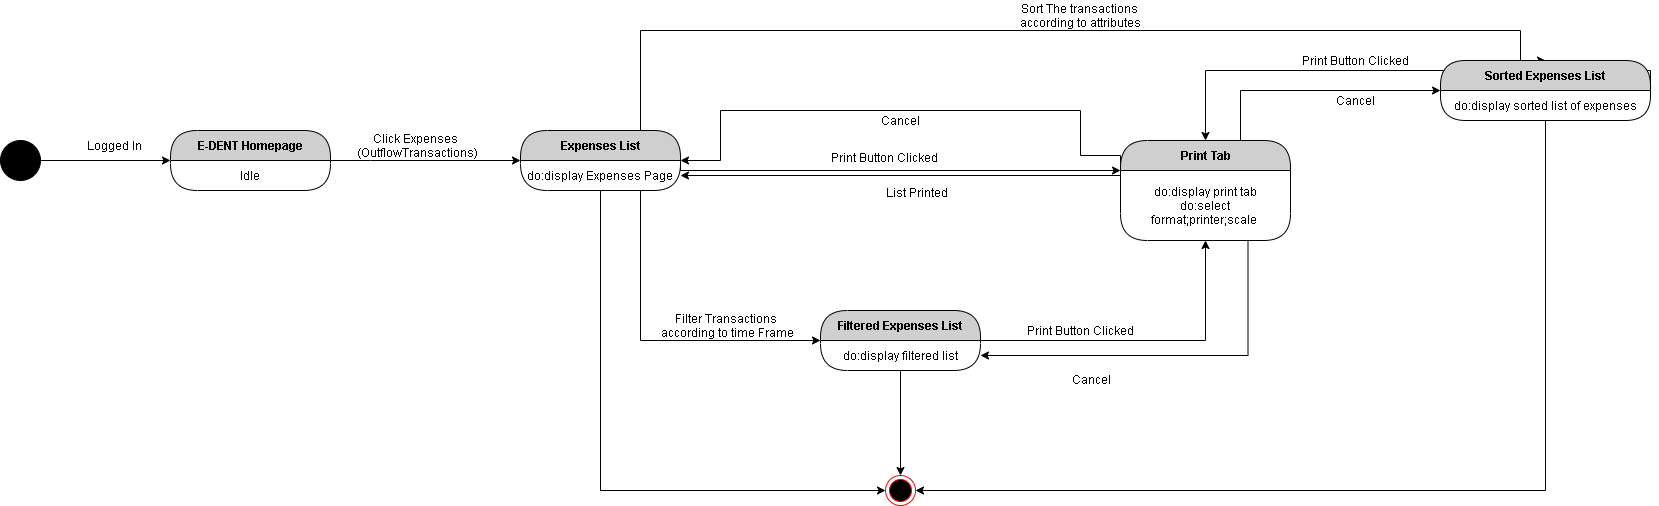

The diagram above was exported from draw.io. Its source (the exported page's mxGraphModel, read from the mxfile embedded in the PNG):
<mxGraphModel dx="1108" dy="510" grid="1" gridSize="10" guides="1" tooltips="1" connect="1" arrows="1" fold="1" page="1" pageScale="1" pageWidth="850" pageHeight="1100" math="0" shadow="0">
  <root>
    <mxCell id="WSRpNC2Mf7_WEBKSuyTr-0" />
    <mxCell id="WSRpNC2Mf7_WEBKSuyTr-1" parent="WSRpNC2Mf7_WEBKSuyTr-0" />
    <mxCell id="WSRpNC2Mf7_WEBKSuyTr-2" style="edgeStyle=orthogonalEdgeStyle;rounded=0;orthogonalLoop=1;jettySize=auto;html=1;exitX=1;exitY=0.5;exitDx=0;exitDy=0;entryX=0;entryY=0.5;entryDx=0;entryDy=0;" parent="WSRpNC2Mf7_WEBKSuyTr-1" source="WSRpNC2Mf7_WEBKSuyTr-3" target="WSRpNC2Mf7_WEBKSuyTr-5" edge="1">
      <mxGeometry relative="1" as="geometry" />
    </mxCell>
    <mxCell id="WSRpNC2Mf7_WEBKSuyTr-3" value="" style="ellipse;whiteSpace=wrap;html=1;aspect=fixed;fillColor=#000000;" parent="WSRpNC2Mf7_WEBKSuyTr-1" vertex="1">
      <mxGeometry x="40" y="200" width="40" height="40" as="geometry" />
    </mxCell>
    <mxCell id="WSRpNC2Mf7_WEBKSuyTr-4" value="Logged In" style="text;html=1;align=center;verticalAlign=middle;resizable=0;points=[];autosize=1;" parent="WSRpNC2Mf7_WEBKSuyTr-1" vertex="1">
      <mxGeometry x="119" y="195" width="70" height="20" as="geometry" />
    </mxCell>
    <mxCell id="WSRpNC2Mf7_WEBKSuyTr-5" value="E-DENT Homepage" style="swimlane;html=1;fontStyle=1;align=center;verticalAlign=middle;childLayout=stackLayout;horizontal=1;startSize=30;horizontalStack=0;resizeParent=0;resizeLast=1;container=0;fontColor=#000000;collapsible=0;rounded=1;arcSize=30;strokeColor=#000000;fillColor=#CFCFCF;swimlaneFillColor=#FFFFFF;dropTarget=0;" parent="WSRpNC2Mf7_WEBKSuyTr-1" vertex="1">
      <mxGeometry x="210" y="190" width="160" height="60" as="geometry" />
    </mxCell>
    <mxCell id="WSRpNC2Mf7_WEBKSuyTr-6" value="Idle" style="text;html=1;strokeColor=none;fillColor=none;align=center;verticalAlign=middle;spacingLeft=4;spacingRight=4;whiteSpace=wrap;overflow=hidden;rotatable=0;fontColor=#000000;" parent="WSRpNC2Mf7_WEBKSuyTr-5" vertex="1">
      <mxGeometry y="30" width="160" height="30" as="geometry" />
    </mxCell>
    <mxCell id="WSRpNC2Mf7_WEBKSuyTr-7" style="edgeStyle=orthogonalEdgeStyle;rounded=0;orthogonalLoop=1;jettySize=auto;html=1;exitX=1;exitY=0;exitDx=0;exitDy=0;entryX=0;entryY=0.5;entryDx=0;entryDy=0;" parent="WSRpNC2Mf7_WEBKSuyTr-1" source="WSRpNC2Mf7_WEBKSuyTr-6" target="WSRpNC2Mf7_WEBKSuyTr-10" edge="1">
      <mxGeometry relative="1" as="geometry">
        <Array as="points">
          <mxPoint x="410" y="220" />
          <mxPoint x="410" y="220" />
        </Array>
      </mxGeometry>
    </mxCell>
    <mxCell id="WSRpNC2Mf7_WEBKSuyTr-8" value="Click Expenses&lt;br&gt;&amp;nbsp;(OutflowTransactions)" style="text;html=1;align=center;verticalAlign=middle;resizable=0;points=[];autosize=1;" parent="WSRpNC2Mf7_WEBKSuyTr-1" vertex="1">
      <mxGeometry x="385" y="190" width="140" height="30" as="geometry" />
    </mxCell>
    <mxCell id="WSRpNC2Mf7_WEBKSuyTr-9" style="edgeStyle=orthogonalEdgeStyle;rounded=0;orthogonalLoop=1;jettySize=auto;html=1;exitX=0.75;exitY=0;exitDx=0;exitDy=0;entryX=0.5;entryY=0;entryDx=0;entryDy=0;" parent="WSRpNC2Mf7_WEBKSuyTr-1" source="WSRpNC2Mf7_WEBKSuyTr-10" target="WSRpNC2Mf7_WEBKSuyTr-15" edge="1">
      <mxGeometry relative="1" as="geometry">
        <Array as="points">
          <mxPoint x="680" y="90" />
          <mxPoint x="1560" y="90" />
        </Array>
      </mxGeometry>
    </mxCell>
    <mxCell id="WSRpNC2Mf7_WEBKSuyTr-10" value="Expenses List" style="swimlane;html=1;fontStyle=1;align=center;verticalAlign=middle;childLayout=stackLayout;horizontal=1;startSize=30;horizontalStack=0;resizeParent=0;resizeLast=1;container=0;fontColor=#000000;collapsible=0;rounded=1;arcSize=30;strokeColor=#000000;fillColor=#CFCFCF;swimlaneFillColor=#FFFFFF;dropTarget=0;" parent="WSRpNC2Mf7_WEBKSuyTr-1" vertex="1">
      <mxGeometry x="560" y="190" width="160" height="60" as="geometry" />
    </mxCell>
    <mxCell id="WSRpNC2Mf7_WEBKSuyTr-11" value="do:display Expenses Page" style="text;html=1;strokeColor=none;fillColor=none;align=center;verticalAlign=middle;spacingLeft=4;spacingRight=4;whiteSpace=wrap;overflow=hidden;rotatable=0;fontColor=#000000;" parent="WSRpNC2Mf7_WEBKSuyTr-10" vertex="1">
      <mxGeometry y="30" width="160" height="30" as="geometry" />
    </mxCell>
    <mxCell id="WSRpNC2Mf7_WEBKSuyTr-13" style="edgeStyle=orthogonalEdgeStyle;rounded=0;orthogonalLoop=1;jettySize=auto;html=1;exitX=0.75;exitY=1;exitDx=0;exitDy=0;entryX=0;entryY=0.5;entryDx=0;entryDy=0;" parent="WSRpNC2Mf7_WEBKSuyTr-1" source="WSRpNC2Mf7_WEBKSuyTr-11" target="WSRpNC2Mf7_WEBKSuyTr-17" edge="1">
      <mxGeometry relative="1" as="geometry" />
    </mxCell>
    <mxCell id="WSRpNC2Mf7_WEBKSuyTr-14" value="Filter Transactions&lt;br&gt;&amp;nbsp;according to time Frame" style="text;html=1;align=center;verticalAlign=middle;resizable=0;points=[];autosize=1;" parent="WSRpNC2Mf7_WEBKSuyTr-1" vertex="1">
      <mxGeometry x="690" y="370" width="150" height="30" as="geometry" />
    </mxCell>
    <mxCell id="WSRpNC2Mf7_WEBKSuyTr-17" value="Filtered Expenses List" style="swimlane;html=1;fontStyle=1;align=center;verticalAlign=middle;childLayout=stackLayout;horizontal=1;startSize=30;horizontalStack=0;resizeParent=0;resizeLast=1;container=0;fontColor=#000000;collapsible=0;rounded=1;arcSize=30;strokeColor=#000000;fillColor=#CFCFCF;swimlaneFillColor=#FFFFFF;dropTarget=0;" parent="WSRpNC2Mf7_WEBKSuyTr-1" vertex="1">
      <mxGeometry x="860" y="370" width="160" height="60" as="geometry" />
    </mxCell>
    <mxCell id="WSRpNC2Mf7_WEBKSuyTr-18" value="do:display filtered list" style="text;html=1;strokeColor=none;fillColor=none;align=center;verticalAlign=middle;spacingLeft=4;spacingRight=4;whiteSpace=wrap;overflow=hidden;rotatable=0;fontColor=#000000;" parent="WSRpNC2Mf7_WEBKSuyTr-17" vertex="1">
      <mxGeometry y="30" width="160" height="30" as="geometry" />
    </mxCell>
    <mxCell id="WSRpNC2Mf7_WEBKSuyTr-19" style="edgeStyle=orthogonalEdgeStyle;rounded=0;orthogonalLoop=1;jettySize=auto;html=1;exitX=0.75;exitY=0;exitDx=0;exitDy=0;entryX=0;entryY=0;entryDx=0;entryDy=0;" parent="WSRpNC2Mf7_WEBKSuyTr-1" source="WSRpNC2Mf7_WEBKSuyTr-21" target="WSRpNC2Mf7_WEBKSuyTr-16" edge="1">
      <mxGeometry relative="1" as="geometry">
        <Array as="points">
          <mxPoint x="1280" y="150" />
        </Array>
      </mxGeometry>
    </mxCell>
    <mxCell id="WSRpNC2Mf7_WEBKSuyTr-20" style="edgeStyle=orthogonalEdgeStyle;rounded=0;orthogonalLoop=1;jettySize=auto;html=1;exitX=0;exitY=0.25;exitDx=0;exitDy=0;entryX=1;entryY=0;entryDx=0;entryDy=0;" parent="WSRpNC2Mf7_WEBKSuyTr-1" source="WSRpNC2Mf7_WEBKSuyTr-21" target="WSRpNC2Mf7_WEBKSuyTr-11" edge="1">
      <mxGeometry relative="1" as="geometry">
        <Array as="points">
          <mxPoint x="1120" y="215" />
          <mxPoint x="1120" y="170" />
          <mxPoint x="760" y="170" />
          <mxPoint x="760" y="220" />
        </Array>
      </mxGeometry>
    </mxCell>
    <mxCell id="WSRpNC2Mf7_WEBKSuyTr-21" value="Print Tab" style="swimlane;html=1;fontStyle=1;align=center;verticalAlign=middle;childLayout=stackLayout;horizontal=1;startSize=30;horizontalStack=0;resizeParent=0;resizeLast=1;container=0;fontColor=#000000;collapsible=0;rounded=1;arcSize=30;strokeColor=#000000;fillColor=#CFCFCF;swimlaneFillColor=#FFFFFF;dropTarget=0;" parent="WSRpNC2Mf7_WEBKSuyTr-1" vertex="1">
      <mxGeometry x="1160" y="200" width="170" height="100" as="geometry" />
    </mxCell>
    <mxCell id="WSRpNC2Mf7_WEBKSuyTr-22" value="do:display print tab&lt;br&gt;do:select format;printer;scale&amp;nbsp;" style="text;html=1;strokeColor=none;fillColor=none;align=center;verticalAlign=middle;spacingLeft=4;spacingRight=4;whiteSpace=wrap;overflow=hidden;rotatable=0;fontColor=#000000;" parent="WSRpNC2Mf7_WEBKSuyTr-21" vertex="1">
      <mxGeometry y="30" width="170" height="70" as="geometry" />
    </mxCell>
    <mxCell id="WSRpNC2Mf7_WEBKSuyTr-23" style="edgeStyle=orthogonalEdgeStyle;rounded=0;orthogonalLoop=1;jettySize=auto;html=1;exitX=1;exitY=0;exitDx=0;exitDy=0;" parent="WSRpNC2Mf7_WEBKSuyTr-1" source="WSRpNC2Mf7_WEBKSuyTr-11" target="WSRpNC2Mf7_WEBKSuyTr-21" edge="1">
      <mxGeometry relative="1" as="geometry">
        <Array as="points">
          <mxPoint x="720" y="230" />
        </Array>
      </mxGeometry>
    </mxCell>
    <mxCell id="WSRpNC2Mf7_WEBKSuyTr-24" value="Print Button Clicked" style="text;html=1;align=center;verticalAlign=middle;resizable=0;points=[];autosize=1;" parent="WSRpNC2Mf7_WEBKSuyTr-1" vertex="1">
      <mxGeometry x="864" y="207" width="120" height="20" as="geometry" />
    </mxCell>
    <mxCell id="WSRpNC2Mf7_WEBKSuyTr-25" style="edgeStyle=orthogonalEdgeStyle;rounded=0;orthogonalLoop=1;jettySize=auto;html=1;exitX=1;exitY=0;exitDx=0;exitDy=0;" parent="WSRpNC2Mf7_WEBKSuyTr-1" source="WSRpNC2Mf7_WEBKSuyTr-16" target="WSRpNC2Mf7_WEBKSuyTr-21" edge="1">
      <mxGeometry relative="1" as="geometry" />
    </mxCell>
    <mxCell id="WSRpNC2Mf7_WEBKSuyTr-27" value="Print Button Clicked" style="text;html=1;align=center;verticalAlign=middle;resizable=0;points=[];autosize=1;" parent="WSRpNC2Mf7_WEBKSuyTr-1" vertex="1">
      <mxGeometry x="1060" y="380" width="120" height="20" as="geometry" />
    </mxCell>
    <mxCell id="WSRpNC2Mf7_WEBKSuyTr-28" value="Print Button Clicked" style="text;html=1;align=center;verticalAlign=middle;resizable=0;points=[];autosize=1;" parent="WSRpNC2Mf7_WEBKSuyTr-1" vertex="1">
      <mxGeometry x="1335" y="110" width="120" height="20" as="geometry" />
    </mxCell>
    <mxCell id="WSRpNC2Mf7_WEBKSuyTr-29" value="Cancel" style="text;html=1;align=center;verticalAlign=middle;resizable=0;points=[];autosize=1;" parent="WSRpNC2Mf7_WEBKSuyTr-1" vertex="1">
      <mxGeometry x="1370" y="150" width="50" height="20" as="geometry" />
    </mxCell>
    <mxCell id="WSRpNC2Mf7_WEBKSuyTr-30" style="edgeStyle=orthogonalEdgeStyle;rounded=0;orthogonalLoop=1;jettySize=auto;html=1;exitX=0.75;exitY=1;exitDx=0;exitDy=0;entryX=1;entryY=0.5;entryDx=0;entryDy=0;" parent="WSRpNC2Mf7_WEBKSuyTr-1" source="WSRpNC2Mf7_WEBKSuyTr-22" target="WSRpNC2Mf7_WEBKSuyTr-18" edge="1">
      <mxGeometry relative="1" as="geometry" />
    </mxCell>
    <mxCell id="WSRpNC2Mf7_WEBKSuyTr-31" value="Cancel" style="text;html=1;align=center;verticalAlign=middle;resizable=0;points=[];autosize=1;" parent="WSRpNC2Mf7_WEBKSuyTr-1" vertex="1">
      <mxGeometry x="1106" y="429" width="50" height="20" as="geometry" />
    </mxCell>
    <mxCell id="WSRpNC2Mf7_WEBKSuyTr-32" style="edgeStyle=orthogonalEdgeStyle;rounded=0;orthogonalLoop=1;jettySize=auto;html=1;exitX=0;exitY=0.25;exitDx=0;exitDy=0;entryX=1;entryY=0.5;entryDx=0;entryDy=0;" parent="WSRpNC2Mf7_WEBKSuyTr-1" source="WSRpNC2Mf7_WEBKSuyTr-22" target="WSRpNC2Mf7_WEBKSuyTr-11" edge="1">
      <mxGeometry relative="1" as="geometry">
        <Array as="points">
          <mxPoint x="1160" y="235" />
        </Array>
      </mxGeometry>
    </mxCell>
    <mxCell id="WSRpNC2Mf7_WEBKSuyTr-33" value="List Printed" style="text;html=1;align=center;verticalAlign=middle;resizable=0;points=[];autosize=1;" parent="WSRpNC2Mf7_WEBKSuyTr-1" vertex="1">
      <mxGeometry x="916" y="242" width="80" height="20" as="geometry" />
    </mxCell>
    <mxCell id="WSRpNC2Mf7_WEBKSuyTr-34" value="Cancel" style="text;html=1;align=center;verticalAlign=middle;resizable=0;points=[];autosize=1;" parent="WSRpNC2Mf7_WEBKSuyTr-1" vertex="1">
      <mxGeometry x="915" y="170" width="50" height="20" as="geometry" />
    </mxCell>
    <mxCell id="WSRpNC2Mf7_WEBKSuyTr-35" value="" style="ellipse;html=1;shape=endState;fillColor=#000000;strokeColor=#ff0000;" parent="WSRpNC2Mf7_WEBKSuyTr-1" vertex="1">
      <mxGeometry x="925" y="535" width="30" height="30" as="geometry" />
    </mxCell>
    <mxCell id="WSRpNC2Mf7_WEBKSuyTr-36" style="edgeStyle=orthogonalEdgeStyle;rounded=0;orthogonalLoop=1;jettySize=auto;html=1;exitX=0.5;exitY=1;exitDx=0;exitDy=0;" parent="WSRpNC2Mf7_WEBKSuyTr-1" source="WSRpNC2Mf7_WEBKSuyTr-11" target="WSRpNC2Mf7_WEBKSuyTr-35" edge="1">
      <mxGeometry relative="1" as="geometry">
        <Array as="points">
          <mxPoint x="640" y="550" />
        </Array>
      </mxGeometry>
    </mxCell>
    <mxCell id="NbawT4dzN3RZQVDhUCGg-1" value="Sort The transactions&amp;nbsp;&lt;br&gt;according to attributes" style="text;html=1;align=center;verticalAlign=middle;resizable=0;points=[];autosize=1;" vertex="1" parent="WSRpNC2Mf7_WEBKSuyTr-1">
      <mxGeometry x="1050" y="60" width="140" height="30" as="geometry" />
    </mxCell>
    <mxCell id="NbawT4dzN3RZQVDhUCGg-2" style="edgeStyle=orthogonalEdgeStyle;rounded=0;orthogonalLoop=1;jettySize=auto;html=1;exitX=0.5;exitY=1;exitDx=0;exitDy=0;entryX=0.5;entryY=0;entryDx=0;entryDy=0;" edge="1" parent="WSRpNC2Mf7_WEBKSuyTr-1" source="WSRpNC2Mf7_WEBKSuyTr-18" target="WSRpNC2Mf7_WEBKSuyTr-35">
      <mxGeometry relative="1" as="geometry" />
    </mxCell>
    <mxCell id="NbawT4dzN3RZQVDhUCGg-3" style="edgeStyle=orthogonalEdgeStyle;rounded=0;orthogonalLoop=1;jettySize=auto;html=1;exitX=0.5;exitY=1;exitDx=0;exitDy=0;entryX=1;entryY=0.5;entryDx=0;entryDy=0;" edge="1" parent="WSRpNC2Mf7_WEBKSuyTr-1" source="WSRpNC2Mf7_WEBKSuyTr-16" target="WSRpNC2Mf7_WEBKSuyTr-35">
      <mxGeometry relative="1" as="geometry" />
    </mxCell>
    <mxCell id="WSRpNC2Mf7_WEBKSuyTr-15" value="Sorted Expenses List" style="swimlane;html=1;fontStyle=1;align=center;verticalAlign=middle;childLayout=stackLayout;horizontal=1;startSize=30;horizontalStack=0;resizeParent=0;resizeLast=1;container=0;fontColor=#000000;collapsible=0;rounded=1;arcSize=28;strokeColor=#000000;fillColor=#CFCFCF;swimlaneFillColor=#FFFFFF;dropTarget=0;" parent="WSRpNC2Mf7_WEBKSuyTr-1" vertex="1">
      <mxGeometry x="1480" y="120" width="210" height="60" as="geometry" />
    </mxCell>
    <mxCell id="WSRpNC2Mf7_WEBKSuyTr-16" value="do:display sorted list of expenses" style="text;html=1;strokeColor=none;fillColor=none;align=center;verticalAlign=middle;spacingLeft=4;spacingRight=4;whiteSpace=wrap;overflow=hidden;rotatable=0;fontColor=#000000;" parent="WSRpNC2Mf7_WEBKSuyTr-15" vertex="1">
      <mxGeometry y="30" width="210" height="30" as="geometry" />
    </mxCell>
    <mxCell id="NbawT4dzN3RZQVDhUCGg-4" style="edgeStyle=orthogonalEdgeStyle;rounded=0;orthogonalLoop=1;jettySize=auto;html=1;exitX=1;exitY=0;exitDx=0;exitDy=0;entryX=0.5;entryY=1;entryDx=0;entryDy=0;" edge="1" parent="WSRpNC2Mf7_WEBKSuyTr-1" source="WSRpNC2Mf7_WEBKSuyTr-18" target="WSRpNC2Mf7_WEBKSuyTr-22">
      <mxGeometry relative="1" as="geometry">
        <Array as="points">
          <mxPoint x="1245" y="400" />
        </Array>
      </mxGeometry>
    </mxCell>
  </root>
</mxGraphModel>